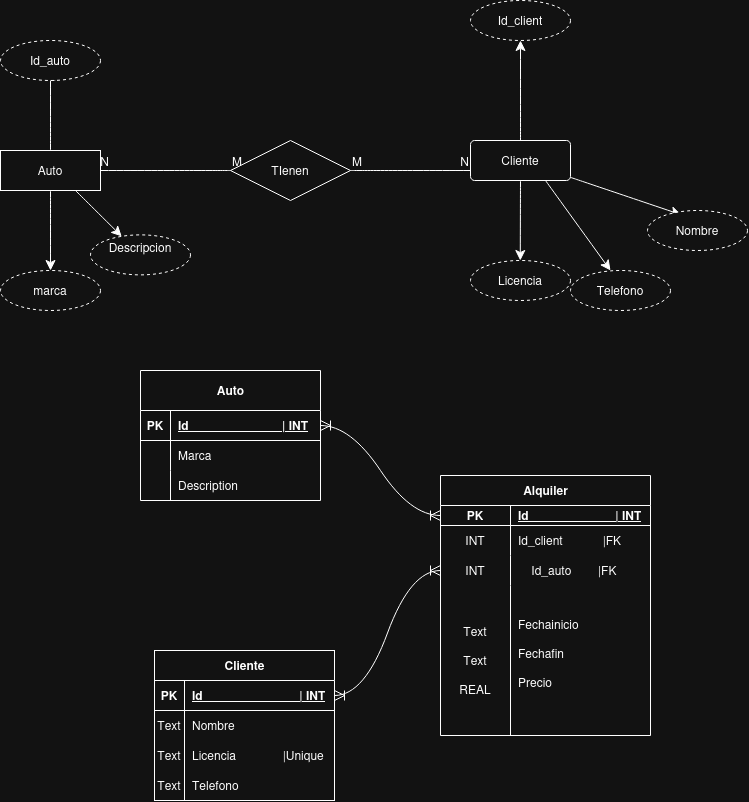

The diagram above was exported from draw.io. Its source (the exported page's mxGraphModel, read from the mxfile embedded in the PNG):
<mxGraphModel dx="1901" dy="1244" grid="1" gridSize="10" guides="1" tooltips="1" connect="1" arrows="1" fold="1" page="1" pageScale="1" pageWidth="827" pageHeight="1169" math="0" shadow="0">
  <root>
    <mxCell id="0" />
    <mxCell id="1" parent="0" />
    <mxCell id="yJmeM9CEf0PdQXM6umVG-26" parent="1" style="shape=table;startSize=30;container=1;collapsible=1;childLayout=tableLayout;fixedRows=1;rowLines=0;fontStyle=1;align=center;resizeLast=1;html=1;" value="Cliente" vertex="1">
      <mxGeometry height="150" width="180" x="234" y="760" as="geometry" />
    </mxCell>
    <mxCell id="yJmeM9CEf0PdQXM6umVG-27" parent="yJmeM9CEf0PdQXM6umVG-26" style="shape=tableRow;horizontal=0;startSize=0;swimlaneHead=0;swimlaneBody=0;fillColor=none;collapsible=0;dropTarget=0;points=[[0,0.5],[1,0.5]];portConstraint=eastwest;top=0;left=0;right=0;bottom=1;" value="" vertex="1">
      <mxGeometry height="30" width="180" y="30" as="geometry" />
    </mxCell>
    <mxCell id="yJmeM9CEf0PdQXM6umVG-28" parent="yJmeM9CEf0PdQXM6umVG-27" style="shape=partialRectangle;connectable=0;fillColor=none;top=0;left=0;bottom=0;right=0;fontStyle=1;overflow=hidden;whiteSpace=wrap;html=1;" value="PK" vertex="1">
      <mxGeometry height="30" width="30" as="geometry">
        <mxRectangle height="30" width="30" as="alternateBounds" />
      </mxGeometry>
    </mxCell>
    <mxCell id="yJmeM9CEf0PdQXM6umVG-29" parent="yJmeM9CEf0PdQXM6umVG-27" style="shape=partialRectangle;connectable=0;fillColor=none;top=0;left=0;bottom=0;right=0;align=left;spacingLeft=6;fontStyle=5;overflow=hidden;whiteSpace=wrap;html=1;" value="Id&amp;nbsp; &amp;nbsp; &amp;nbsp; &amp;nbsp; &amp;nbsp; &amp;nbsp; &amp;nbsp; &amp;nbsp; &amp;nbsp; &amp;nbsp; &amp;nbsp; &amp;nbsp; &amp;nbsp; &amp;nbsp; &amp;nbsp;| INT" vertex="1">
      <mxGeometry height="30" width="150" x="30" as="geometry">
        <mxRectangle height="30" width="150" as="alternateBounds" />
      </mxGeometry>
    </mxCell>
    <mxCell id="yJmeM9CEf0PdQXM6umVG-30" parent="yJmeM9CEf0PdQXM6umVG-26" style="shape=tableRow;horizontal=0;startSize=0;swimlaneHead=0;swimlaneBody=0;fillColor=none;collapsible=0;dropTarget=0;points=[[0,0.5],[1,0.5]];portConstraint=eastwest;top=0;left=0;right=0;bottom=0;" value="" vertex="1">
      <mxGeometry height="30" width="180" y="60" as="geometry" />
    </mxCell>
    <mxCell id="yJmeM9CEf0PdQXM6umVG-31" parent="yJmeM9CEf0PdQXM6umVG-30" style="shape=partialRectangle;connectable=0;fillColor=none;top=0;left=0;bottom=0;right=0;editable=1;overflow=hidden;whiteSpace=wrap;html=1;" value="Text" vertex="1">
      <mxGeometry height="30" width="30" as="geometry">
        <mxRectangle height="30" width="30" as="alternateBounds" />
      </mxGeometry>
    </mxCell>
    <mxCell id="yJmeM9CEf0PdQXM6umVG-32" parent="yJmeM9CEf0PdQXM6umVG-30" style="shape=partialRectangle;connectable=0;fillColor=none;top=0;left=0;bottom=0;right=0;align=left;spacingLeft=6;overflow=hidden;whiteSpace=wrap;html=1;" value="Nombre" vertex="1">
      <mxGeometry height="30" width="150" x="30" as="geometry">
        <mxRectangle height="30" width="150" as="alternateBounds" />
      </mxGeometry>
    </mxCell>
    <mxCell id="yJmeM9CEf0PdQXM6umVG-33" parent="yJmeM9CEf0PdQXM6umVG-26" style="shape=tableRow;horizontal=0;startSize=0;swimlaneHead=0;swimlaneBody=0;fillColor=none;collapsible=0;dropTarget=0;points=[[0,0.5],[1,0.5]];portConstraint=eastwest;top=0;left=0;right=0;bottom=0;" value="" vertex="1">
      <mxGeometry height="30" width="180" y="90" as="geometry" />
    </mxCell>
    <mxCell id="yJmeM9CEf0PdQXM6umVG-34" parent="yJmeM9CEf0PdQXM6umVG-33" style="shape=partialRectangle;connectable=0;fillColor=none;top=0;left=0;bottom=0;right=0;editable=1;overflow=hidden;whiteSpace=wrap;html=1;" value="Text" vertex="1">
      <mxGeometry height="30" width="30" as="geometry">
        <mxRectangle height="30" width="30" as="alternateBounds" />
      </mxGeometry>
    </mxCell>
    <mxCell id="yJmeM9CEf0PdQXM6umVG-35" parent="yJmeM9CEf0PdQXM6umVG-33" style="shape=partialRectangle;connectable=0;fillColor=none;top=0;left=0;bottom=0;right=0;align=left;spacingLeft=6;overflow=hidden;whiteSpace=wrap;html=1;" value="&lt;div&gt;Licencia&amp;nbsp; &amp;nbsp; &amp;nbsp; &amp;nbsp; &amp;nbsp; &amp;nbsp; &amp;nbsp; |Unique&lt;/div&gt;" vertex="1">
      <mxGeometry height="30" width="150" x="30" as="geometry">
        <mxRectangle height="30" width="150" as="alternateBounds" />
      </mxGeometry>
    </mxCell>
    <mxCell id="yJmeM9CEf0PdQXM6umVG-36" parent="yJmeM9CEf0PdQXM6umVG-26" style="shape=tableRow;horizontal=0;startSize=0;swimlaneHead=0;swimlaneBody=0;fillColor=none;collapsible=0;dropTarget=0;points=[[0,0.5],[1,0.5]];portConstraint=eastwest;top=0;left=0;right=0;bottom=0;" value="" vertex="1">
      <mxGeometry height="30" width="180" y="120" as="geometry" />
    </mxCell>
    <mxCell id="yJmeM9CEf0PdQXM6umVG-37" parent="yJmeM9CEf0PdQXM6umVG-36" style="shape=partialRectangle;connectable=0;fillColor=none;top=0;left=0;bottom=0;right=0;editable=1;overflow=hidden;whiteSpace=wrap;html=1;" value="Text" vertex="1">
      <mxGeometry height="30" width="30" as="geometry">
        <mxRectangle height="30" width="30" as="alternateBounds" />
      </mxGeometry>
    </mxCell>
    <mxCell id="yJmeM9CEf0PdQXM6umVG-38" parent="yJmeM9CEf0PdQXM6umVG-36" style="shape=partialRectangle;connectable=0;fillColor=none;top=0;left=0;bottom=0;right=0;align=left;spacingLeft=6;overflow=hidden;whiteSpace=wrap;html=1;" value="Telefono" vertex="1">
      <mxGeometry height="30" width="150" x="30" as="geometry">
        <mxRectangle height="30" width="150" as="alternateBounds" />
      </mxGeometry>
    </mxCell>
    <mxCell id="yJmeM9CEf0PdQXM6umVG-45" parent="1" style="shape=table;startSize=40;container=1;collapsible=1;childLayout=tableLayout;fixedRows=1;rowLines=0;fontStyle=1;align=center;resizeLast=1;html=1;" value="Auto" vertex="1">
      <mxGeometry height="130" width="180" x="220" y="480" as="geometry" />
    </mxCell>
    <mxCell id="yJmeM9CEf0PdQXM6umVG-46" parent="yJmeM9CEf0PdQXM6umVG-45" style="shape=tableRow;horizontal=0;startSize=0;swimlaneHead=0;swimlaneBody=0;fillColor=none;collapsible=0;dropTarget=0;points=[[0,0.5],[1,0.5]];portConstraint=eastwest;top=0;left=0;right=0;bottom=1;" value="" vertex="1">
      <mxGeometry height="30" width="180" y="40" as="geometry" />
    </mxCell>
    <mxCell id="yJmeM9CEf0PdQXM6umVG-47" parent="yJmeM9CEf0PdQXM6umVG-46" style="shape=partialRectangle;connectable=0;fillColor=none;top=0;left=0;bottom=0;right=0;fontStyle=1;overflow=hidden;whiteSpace=wrap;html=1;" value="PK" vertex="1">
      <mxGeometry height="30" width="30" as="geometry">
        <mxRectangle height="30" width="30" as="alternateBounds" />
      </mxGeometry>
    </mxCell>
    <mxCell id="yJmeM9CEf0PdQXM6umVG-48" parent="yJmeM9CEf0PdQXM6umVG-46" style="shape=partialRectangle;connectable=0;fillColor=none;top=0;left=0;bottom=0;right=0;align=left;spacingLeft=6;fontStyle=5;overflow=hidden;whiteSpace=wrap;html=1;" value="Id&amp;nbsp; &amp;nbsp; &amp;nbsp; &amp;nbsp; &amp;nbsp; &amp;nbsp; &amp;nbsp; &amp;nbsp; &amp;nbsp; &amp;nbsp; &amp;nbsp; &amp;nbsp; &amp;nbsp; &amp;nbsp; | INT" vertex="1">
      <mxGeometry height="30" width="150" x="30" as="geometry">
        <mxRectangle height="30" width="150" as="alternateBounds" />
      </mxGeometry>
    </mxCell>
    <mxCell id="yJmeM9CEf0PdQXM6umVG-49" parent="yJmeM9CEf0PdQXM6umVG-45" style="shape=tableRow;horizontal=0;startSize=0;swimlaneHead=0;swimlaneBody=0;fillColor=none;collapsible=0;dropTarget=0;points=[[0,0.5],[1,0.5]];portConstraint=eastwest;top=0;left=0;right=0;bottom=0;" value="" vertex="1">
      <mxGeometry height="30" width="180" y="70" as="geometry" />
    </mxCell>
    <mxCell id="yJmeM9CEf0PdQXM6umVG-50" parent="yJmeM9CEf0PdQXM6umVG-49" style="shape=partialRectangle;connectable=0;fillColor=none;top=0;left=0;bottom=0;right=0;editable=1;overflow=hidden;whiteSpace=wrap;html=1;" value="" vertex="1">
      <mxGeometry height="30" width="30" as="geometry">
        <mxRectangle height="30" width="30" as="alternateBounds" />
      </mxGeometry>
    </mxCell>
    <mxCell id="yJmeM9CEf0PdQXM6umVG-51" parent="yJmeM9CEf0PdQXM6umVG-49" style="shape=partialRectangle;connectable=0;fillColor=none;top=0;left=0;bottom=0;right=0;align=left;spacingLeft=6;overflow=hidden;whiteSpace=wrap;html=1;" value="Marca" vertex="1">
      <mxGeometry height="30" width="150" x="30" as="geometry">
        <mxRectangle height="30" width="150" as="alternateBounds" />
      </mxGeometry>
    </mxCell>
    <mxCell id="yJmeM9CEf0PdQXM6umVG-52" parent="yJmeM9CEf0PdQXM6umVG-45" style="shape=tableRow;horizontal=0;startSize=0;swimlaneHead=0;swimlaneBody=0;fillColor=none;collapsible=0;dropTarget=0;points=[[0,0.5],[1,0.5]];portConstraint=eastwest;top=0;left=0;right=0;bottom=0;" value="" vertex="1">
      <mxGeometry height="30" width="180" y="100" as="geometry" />
    </mxCell>
    <mxCell id="yJmeM9CEf0PdQXM6umVG-53" parent="yJmeM9CEf0PdQXM6umVG-52" style="shape=partialRectangle;connectable=0;fillColor=none;top=0;left=0;bottom=0;right=0;editable=1;overflow=hidden;whiteSpace=wrap;html=1;" value="" vertex="1">
      <mxGeometry height="30" width="30" as="geometry">
        <mxRectangle height="30" width="30" as="alternateBounds" />
      </mxGeometry>
    </mxCell>
    <mxCell id="yJmeM9CEf0PdQXM6umVG-54" parent="yJmeM9CEf0PdQXM6umVG-52" style="shape=partialRectangle;connectable=0;fillColor=none;top=0;left=0;bottom=0;right=0;align=left;spacingLeft=6;overflow=hidden;whiteSpace=wrap;html=1;" value="Description" vertex="1">
      <mxGeometry height="30" width="150" x="30" as="geometry">
        <mxRectangle height="30" width="150" as="alternateBounds" />
      </mxGeometry>
    </mxCell>
    <mxCell id="DozVyFZpx9D2uMkBXqmR-5" edge="1" parent="yJmeM9CEf0PdQXM6umVG-45" source="yJmeM9CEf0PdQXM6umVG-52" style="edgeStyle=orthogonalEdgeStyle;curved=1;rounded=0;curveGeometry=1;orthogonalLoop=1;jettySize=auto;html=1;innerLoopWaypoints=1;exitX=1;exitY=0.5;exitDx=0;exitDy=0;fontSize=12;defaultLabelBackgroundColor=page;labelPadding=0 4;startSize=8;endSize=8;" target="yJmeM9CEf0PdQXM6umVG-52">
      <mxGeometry relative="1" as="geometry" />
    </mxCell>
    <mxCell id="yJmeM9CEf0PdQXM6umVG-59" parent="1" style="shape=table;startSize=30;container=1;collapsible=1;childLayout=tableLayout;fixedRows=1;rowLines=0;fontStyle=1;align=center;resizeLast=1;html=1;" value="Alquiler" vertex="1">
      <mxGeometry height="260" width="210" x="520" y="585" as="geometry" />
    </mxCell>
    <mxCell id="yJmeM9CEf0PdQXM6umVG-60" parent="yJmeM9CEf0PdQXM6umVG-59" style="shape=tableRow;horizontal=0;startSize=0;swimlaneHead=0;swimlaneBody=0;fillColor=none;collapsible=0;dropTarget=0;points=[[0,0.5],[1,0.5]];portConstraint=eastwest;top=0;left=0;right=0;bottom=1;" value="" vertex="1">
      <mxGeometry height="20" width="210" y="30" as="geometry" />
    </mxCell>
    <mxCell id="yJmeM9CEf0PdQXM6umVG-61" parent="yJmeM9CEf0PdQXM6umVG-60" style="shape=partialRectangle;connectable=0;fillColor=none;top=0;left=0;bottom=0;right=0;fontStyle=1;overflow=hidden;whiteSpace=wrap;html=1;" value="PK" vertex="1">
      <mxGeometry height="20" width="70" as="geometry">
        <mxRectangle height="20" width="70" as="alternateBounds" />
      </mxGeometry>
    </mxCell>
    <mxCell id="yJmeM9CEf0PdQXM6umVG-62" parent="yJmeM9CEf0PdQXM6umVG-60" style="shape=partialRectangle;connectable=0;fillColor=none;top=0;left=0;bottom=0;right=0;align=left;spacingLeft=6;fontStyle=5;overflow=hidden;whiteSpace=wrap;html=1;" value="Id&amp;nbsp; &amp;nbsp; &amp;nbsp; &amp;nbsp; &amp;nbsp; &amp;nbsp; &amp;nbsp; &amp;nbsp; &amp;nbsp; &amp;nbsp; &amp;nbsp; &amp;nbsp; &amp;nbsp; | INT" vertex="1">
      <mxGeometry height="20" width="140" x="70" as="geometry">
        <mxRectangle height="20" width="140" as="alternateBounds" />
      </mxGeometry>
    </mxCell>
    <mxCell id="yJmeM9CEf0PdQXM6umVG-63" parent="yJmeM9CEf0PdQXM6umVG-59" style="shape=tableRow;horizontal=0;startSize=0;swimlaneHead=0;swimlaneBody=0;fillColor=none;collapsible=0;dropTarget=0;points=[[0,0.5],[1,0.5]];portConstraint=eastwest;top=0;left=0;right=0;bottom=0;" value="" vertex="1">
      <mxGeometry height="30" width="210" y="50" as="geometry" />
    </mxCell>
    <mxCell id="yJmeM9CEf0PdQXM6umVG-64" parent="yJmeM9CEf0PdQXM6umVG-63" style="shape=partialRectangle;connectable=0;fillColor=none;top=0;left=0;bottom=0;right=0;editable=1;overflow=hidden;whiteSpace=wrap;html=1;" value="INT" vertex="1">
      <mxGeometry height="30" width="70" as="geometry">
        <mxRectangle height="30" width="70" as="alternateBounds" />
      </mxGeometry>
    </mxCell>
    <mxCell id="yJmeM9CEf0PdQXM6umVG-65" parent="yJmeM9CEf0PdQXM6umVG-63" style="shape=partialRectangle;connectable=0;fillColor=none;top=0;left=0;bottom=0;right=0;align=left;spacingLeft=6;overflow=hidden;whiteSpace=wrap;html=1;" value="Id_client&amp;nbsp; &amp;nbsp; &amp;nbsp; &amp;nbsp; &amp;nbsp; &amp;nbsp; |FK" vertex="1">
      <mxGeometry height="30" width="140" x="70" as="geometry">
        <mxRectangle height="30" width="140" as="alternateBounds" />
      </mxGeometry>
    </mxCell>
    <mxCell id="yJmeM9CEf0PdQXM6umVG-66" parent="yJmeM9CEf0PdQXM6umVG-59" style="shape=tableRow;horizontal=0;startSize=0;swimlaneHead=0;swimlaneBody=0;fillColor=none;collapsible=0;dropTarget=0;points=[[0,0.5],[1,0.5]];portConstraint=eastwest;top=0;left=0;right=0;bottom=0;" value="" vertex="1">
      <mxGeometry height="30" width="210" y="80" as="geometry" />
    </mxCell>
    <mxCell id="yJmeM9CEf0PdQXM6umVG-67" parent="yJmeM9CEf0PdQXM6umVG-66" style="shape=partialRectangle;connectable=0;fillColor=none;top=0;left=0;bottom=0;right=0;editable=1;overflow=hidden;whiteSpace=wrap;html=1;" value="INT" vertex="1">
      <mxGeometry height="30" width="70" as="geometry">
        <mxRectangle height="30" width="70" as="alternateBounds" />
      </mxGeometry>
    </mxCell>
    <mxCell id="yJmeM9CEf0PdQXM6umVG-68" parent="yJmeM9CEf0PdQXM6umVG-66" style="shape=partialRectangle;connectable=0;fillColor=none;top=0;left=0;bottom=0;right=0;align=left;spacingLeft=6;overflow=hidden;whiteSpace=wrap;html=1;" value="&amp;nbsp; &amp;nbsp; Id_auto&amp;nbsp; &amp;nbsp; &amp;nbsp; &amp;nbsp; |FK&amp;nbsp;" vertex="1">
      <mxGeometry height="30" width="140" x="70" as="geometry">
        <mxRectangle height="30" width="140" as="alternateBounds" />
      </mxGeometry>
    </mxCell>
    <mxCell id="yJmeM9CEf0PdQXM6umVG-69" parent="yJmeM9CEf0PdQXM6umVG-59" style="shape=tableRow;horizontal=0;startSize=0;swimlaneHead=0;swimlaneBody=0;fillColor=none;collapsible=0;dropTarget=0;points=[[0,0.5],[1,0.5]];portConstraint=eastwest;top=0;left=0;right=0;bottom=0;" value="" vertex="1">
      <mxGeometry height="150" width="210" y="110" as="geometry" />
    </mxCell>
    <mxCell id="yJmeM9CEf0PdQXM6umVG-70" parent="yJmeM9CEf0PdQXM6umVG-69" style="shape=partialRectangle;connectable=0;fillColor=none;top=0;left=0;bottom=0;right=0;editable=1;overflow=hidden;whiteSpace=wrap;html=1;" value="Text&lt;br&gt;&lt;br&gt;&lt;div&gt;Text&lt;br&gt;&lt;br&gt;&lt;/div&gt;&lt;div&gt;REAL&lt;/div&gt;" vertex="1">
      <mxGeometry height="150" width="70" as="geometry">
        <mxRectangle height="150" width="70" as="alternateBounds" />
      </mxGeometry>
    </mxCell>
    <mxCell id="yJmeM9CEf0PdQXM6umVG-71" parent="yJmeM9CEf0PdQXM6umVG-69" style="shape=partialRectangle;connectable=0;fillColor=none;top=0;left=0;bottom=0;right=0;align=left;spacingLeft=6;overflow=hidden;whiteSpace=wrap;html=1;" value="Fechainicio&lt;br&gt;&lt;br&gt;Fechafin&lt;br&gt;&lt;br&gt;Precio&lt;div&gt;&lt;br&gt;&lt;/div&gt;" vertex="1">
      <mxGeometry height="150" width="140" x="70" as="geometry">
        <mxRectangle height="150" width="140" as="alternateBounds" />
      </mxGeometry>
    </mxCell>
    <mxCell id="DozVyFZpx9D2uMkBXqmR-1" edge="1" parent="1" source="yJmeM9CEf0PdQXM6umVG-27" style="edgeStyle=entityRelationEdgeStyle;fontSize=12;html=1;endArrow=ERoneToMany;startArrow=ERoneToMany;rounded=0;defaultLabelBackgroundColor=page;labelPadding=0 4;startSize=8;endSize=8;curved=1;exitX=1;exitY=0.5;exitDx=0;exitDy=0;entryX=0;entryY=0.5;entryDx=0;entryDy=0;" target="yJmeM9CEf0PdQXM6umVG-66" value="">
      <mxGeometry height="100" relative="1" width="100" as="geometry">
        <mxPoint x="170" y="550" as="sourcePoint" />
        <mxPoint x="270" y="450" as="targetPoint" />
      </mxGeometry>
    </mxCell>
    <mxCell id="DozVyFZpx9D2uMkBXqmR-4" edge="1" parent="1" source="yJmeM9CEf0PdQXM6umVG-46" style="edgeStyle=entityRelationEdgeStyle;fontSize=12;html=1;endArrow=ERoneToMany;startArrow=ERoneToMany;rounded=0;defaultLabelBackgroundColor=page;labelPadding=0 4;startSize=8;endSize=8;curved=1;entryX=0;entryY=0.5;entryDx=0;entryDy=0;exitX=1;exitY=0.5;exitDx=0;exitDy=0;" target="yJmeM9CEf0PdQXM6umVG-60" value="">
      <mxGeometry height="100" relative="1" width="100" as="geometry">
        <mxPoint x="300" y="585" as="sourcePoint" />
        <mxPoint x="400" y="485" as="targetPoint" />
      </mxGeometry>
    </mxCell>
    <mxCell id="gu5601Gv2wApTfWPbEWy-15" edge="1" parent="1" source="DozVyFZpx9D2uMkBXqmR-7" style="edgeStyle=none;curved=1;rounded=0;curveGeometry=1;orthogonalLoop=1;jettySize=auto;html=1;fontSize=12;defaultLabelBackgroundColor=page;labelPadding=0 4;startSize=8;endSize=8;" target="gu5601Gv2wApTfWPbEWy-16">
      <mxGeometry relative="1" as="geometry">
        <mxPoint x="130" y="389.9999999999998" as="targetPoint" />
      </mxGeometry>
    </mxCell>
    <mxCell id="gu5601Gv2wApTfWPbEWy-17" edge="1" parent="1" source="DozVyFZpx9D2uMkBXqmR-7" style="edgeStyle=none;curved=1;rounded=0;curveGeometry=1;orthogonalLoop=1;jettySize=auto;html=1;exitX=0.75;exitY=1;exitDx=0;exitDy=0;fontSize=12;defaultLabelBackgroundColor=page;labelPadding=0 4;startSize=8;endSize=8;" target="gu5601Gv2wApTfWPbEWy-18">
      <mxGeometry relative="1" as="geometry">
        <mxPoint x="220" y="364.3846153846155" as="targetPoint" />
      </mxGeometry>
    </mxCell>
    <mxCell id="gu5601Gv2wApTfWPbEWy-20" edge="1" parent="1" source="DozVyFZpx9D2uMkBXqmR-7" style="edgeStyle=none;curved=1;rounded=0;curveGeometry=1;orthogonalLoop=1;jettySize=auto;html=1;fontSize=12;defaultLabelBackgroundColor=page;labelPadding=0 4;startSize=8;endSize=8;">
      <mxGeometry relative="1" as="geometry">
        <mxPoint x="130" y="180" as="targetPoint" />
      </mxGeometry>
    </mxCell>
    <mxCell id="DozVyFZpx9D2uMkBXqmR-7" parent="1" style="whiteSpace=wrap;html=1;align=center;" value="Auto" vertex="1">
      <mxGeometry height="40" width="100" x="80" y="260" as="geometry" />
    </mxCell>
    <mxCell id="gu5601Gv2wApTfWPbEWy-19" edge="1" parent="1" source="gu5601Gv2wApTfWPbEWy-2" style="edgeStyle=none;curved=1;rounded=0;curveGeometry=1;orthogonalLoop=1;jettySize=auto;html=1;exitX=0.5;exitY=1;exitDx=0;exitDy=0;fontSize=12;defaultLabelBackgroundColor=page;labelPadding=0 4;startSize=8;endSize=8;">
      <mxGeometry relative="1" as="geometry">
        <mxPoint x="599.7692307692307" y="369.9999999999998" as="targetPoint" />
      </mxGeometry>
    </mxCell>
    <mxCell id="gu5601Gv2wApTfWPbEWy-22" edge="1" parent="1" source="gu5601Gv2wApTfWPbEWy-2" style="edgeStyle=none;curved=1;rounded=0;curveGeometry=1;orthogonalLoop=1;jettySize=auto;html=1;exitX=0.75;exitY=1;exitDx=0;exitDy=0;fontSize=12;defaultLabelBackgroundColor=page;labelPadding=0 4;startSize=8;endSize=8;">
      <mxGeometry relative="1" as="geometry">
        <mxPoint x="690" y="379.9999999999998" as="targetPoint" />
      </mxGeometry>
    </mxCell>
    <mxCell id="gu5601Gv2wApTfWPbEWy-23" edge="1" parent="1" source="gu5601Gv2wApTfWPbEWy-2" style="edgeStyle=none;curved=1;rounded=0;curveGeometry=1;orthogonalLoop=1;jettySize=auto;html=1;fontSize=12;defaultLabelBackgroundColor=page;labelPadding=0 4;startSize=8;endSize=8;entryX=0.336;entryY=0.104;entryDx=0;entryDy=0;entryPerimeter=0;" target="gu5601Gv2wApTfWPbEWy-25">
      <mxGeometry relative="1" as="geometry">
        <mxPoint x="750" y="270" as="targetPoint" />
      </mxGeometry>
    </mxCell>
    <mxCell id="gu5601Gv2wApTfWPbEWy-24" edge="1" parent="1" source="gu5601Gv2wApTfWPbEWy-2" style="edgeStyle=none;curved=1;rounded=0;curveGeometry=1;orthogonalLoop=1;jettySize=auto;html=1;fontSize=12;defaultLabelBackgroundColor=page;labelPadding=0 4;startSize=8;endSize=8;">
      <mxGeometry relative="1" as="geometry">
        <mxPoint x="600" y="150" as="targetPoint" />
      </mxGeometry>
    </mxCell>
    <mxCell id="gu5601Gv2wApTfWPbEWy-2" parent="1" style="rounded=1;arcSize=10;whiteSpace=wrap;html=1;align=center;roundedPerimeter=1;" value="Cliente" vertex="1">
      <mxGeometry height="40" width="100" x="550" y="250" as="geometry" />
    </mxCell>
    <mxCell id="gu5601Gv2wApTfWPbEWy-3" parent="1" style="shape=rhombus;perimeter=rhombusPerimeter;whiteSpace=wrap;html=1;align=center;" value="TIenen" vertex="1">
      <mxGeometry height="60" width="120" x="310" y="250" as="geometry" />
    </mxCell>
    <mxCell id="gu5601Gv2wApTfWPbEWy-9" edge="1" parent="1" source="gu5601Gv2wApTfWPbEWy-3" style="endArrow=none;html=1;rounded=0;fontSize=12;defaultLabelBackgroundColor=page;labelPadding=0 4;startSize=8;endSize=8;curved=1;exitX=1;exitY=0.5;exitDx=0;exitDy=0;exitPerimeter=0;" value="">
      <mxGeometry relative="1" as="geometry">
        <mxPoint x="390" y="280" as="sourcePoint" />
        <mxPoint x="550" y="280" as="targetPoint" />
      </mxGeometry>
    </mxCell>
    <mxCell id="gu5601Gv2wApTfWPbEWy-10" connectable="0" parent="gu5601Gv2wApTfWPbEWy-9" style="resizable=0;html=1;whiteSpace=wrap;align=left;verticalAlign=bottom;" value="M" vertex="1">
      <mxGeometry relative="1" x="-1" as="geometry" />
    </mxCell>
    <mxCell id="gu5601Gv2wApTfWPbEWy-11" connectable="0" parent="gu5601Gv2wApTfWPbEWy-9" style="resizable=0;html=1;whiteSpace=wrap;align=right;verticalAlign=bottom;" value="N" vertex="1">
      <mxGeometry relative="1" x="1" as="geometry" />
    </mxCell>
    <mxCell id="gu5601Gv2wApTfWPbEWy-12" edge="1" parent="1" source="gu5601Gv2wApTfWPbEWy-3" style="endArrow=none;html=1;rounded=0;fontSize=12;defaultLabelBackgroundColor=page;labelPadding=0 4;startSize=8;endSize=8;curved=1;exitX=0;exitY=0.5;exitDx=0;exitDy=0;entryX=1;entryY=0.5;entryDx=0;entryDy=0;" target="DozVyFZpx9D2uMkBXqmR-7" value="">
      <mxGeometry relative="1" as="geometry">
        <mxPoint x="180" y="360" as="sourcePoint" />
        <mxPoint x="190" y="280" as="targetPoint" />
      </mxGeometry>
    </mxCell>
    <mxCell id="gu5601Gv2wApTfWPbEWy-13" connectable="0" parent="gu5601Gv2wApTfWPbEWy-12" style="resizable=0;html=1;whiteSpace=wrap;align=left;verticalAlign=bottom;" value="M" vertex="1">
      <mxGeometry relative="1" x="-0.8892" as="geometry">
        <mxPoint x="7" as="offset" />
      </mxGeometry>
    </mxCell>
    <mxCell id="gu5601Gv2wApTfWPbEWy-14" connectable="0" parent="gu5601Gv2wApTfWPbEWy-12" style="resizable=0;html=1;whiteSpace=wrap;align=right;verticalAlign=bottom;" value="N" vertex="1">
      <mxGeometry relative="1" x="0.8492" as="geometry" />
    </mxCell>
    <mxCell id="gu5601Gv2wApTfWPbEWy-16" parent="1" style="ellipse;whiteSpace=wrap;html=1;align=center;dashed=1;" value="marca" vertex="1">
      <mxGeometry height="40" width="100" x="80" y="379.9999999999998" as="geometry" />
    </mxCell>
    <mxCell id="gu5601Gv2wApTfWPbEWy-18" parent="1" style="ellipse;whiteSpace=wrap;html=1;align=center;dashed=1;" value="&lt;div&gt;Descripcion&lt;/div&gt;&lt;div&gt;&lt;br&gt;&lt;/div&gt;" vertex="1">
      <mxGeometry height="40" width="100" x="170" y="344.3846153846155" as="geometry" />
    </mxCell>
    <mxCell id="gu5601Gv2wApTfWPbEWy-21" parent="1" style="ellipse;whiteSpace=wrap;html=1;align=center;dashed=1;" value="Id_auto" vertex="1">
      <mxGeometry height="40" width="100" x="80" y="150" as="geometry" />
    </mxCell>
    <mxCell id="gu5601Gv2wApTfWPbEWy-25" parent="1" style="ellipse;whiteSpace=wrap;html=1;align=center;dashed=1;" value="Nombre" vertex="1">
      <mxGeometry height="40" width="100" x="727" y="320" as="geometry" />
    </mxCell>
    <mxCell id="gu5601Gv2wApTfWPbEWy-26" parent="1" style="ellipse;whiteSpace=wrap;html=1;align=center;dashed=1;" value="Telefono" vertex="1">
      <mxGeometry height="40" width="100" x="650" y="380" as="geometry" />
    </mxCell>
    <mxCell id="gu5601Gv2wApTfWPbEWy-27" parent="1" style="ellipse;whiteSpace=wrap;html=1;align=center;dashed=1;" value="Licencia" vertex="1">
      <mxGeometry height="40" width="100" x="550" y="370" as="geometry" />
    </mxCell>
    <mxCell id="gu5601Gv2wApTfWPbEWy-28" parent="1" style="ellipse;whiteSpace=wrap;html=1;align=center;dashed=1;" value="Id_client" vertex="1">
      <mxGeometry height="40" width="100" x="550" y="110" as="geometry" />
    </mxCell>
  </root>
</mxGraphModel>